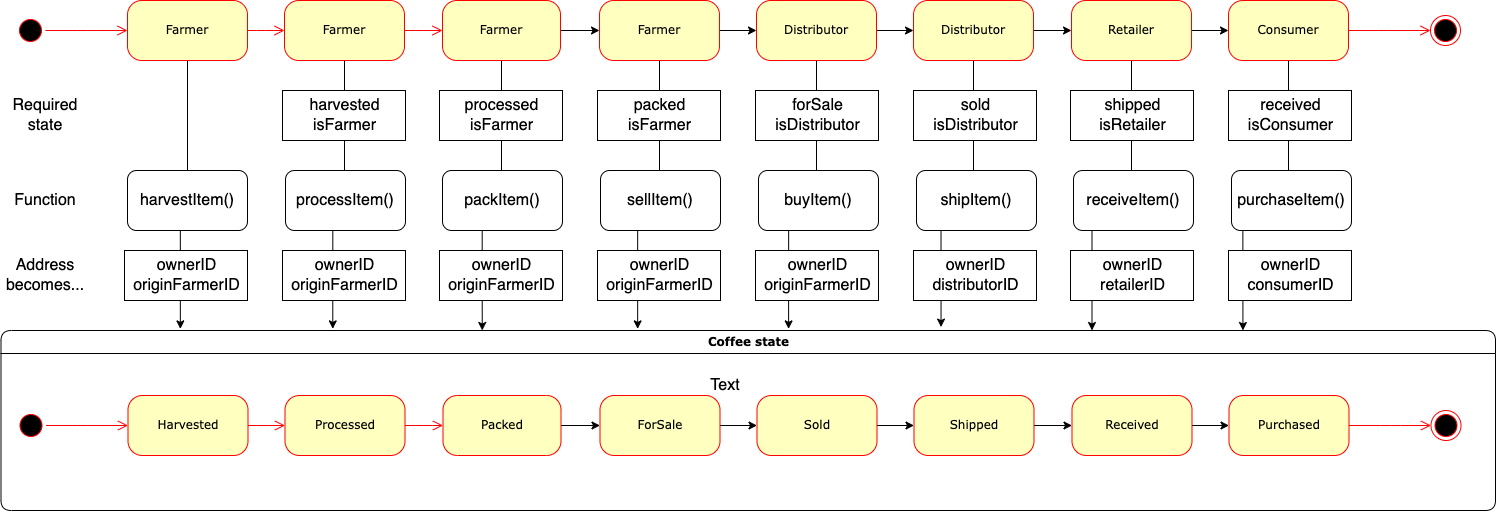

The diagram above was exported from draw.io. Its source (the exported page's mxGraphModel, read from the mxfile embedded in the PNG):
<mxGraphModel dx="1590" dy="985" grid="1" gridSize="10" guides="1" tooltips="1" connect="1" arrows="1" fold="1" page="1" pageScale="1" pageWidth="1654" pageHeight="1169" background="#FFFFFF" math="0" shadow="0">
  <root>
    <mxCell id="0" />
    <mxCell id="1" parent="0" />
    <mxCell id="2a3bc250acf0617d-7" value="Coffee state" style="swimlane;whiteSpace=wrap;html=1;rounded=1;shadow=0;comic=0;labelBackgroundColor=none;strokeWidth=1;fontFamily=Verdana;fontSize=12;align=center;" parent="1" vertex="1">
      <mxGeometry x="75.5" y="420" width="1494.5" height="180" as="geometry" />
    </mxCell>
    <mxCell id="24f968d109e7d6b4-3" value="" style="ellipse;html=1;shape=endState;fillColor=#000000;strokeColor=#ff0000;rounded=1;shadow=0;comic=0;labelBackgroundColor=none;fontFamily=Verdana;fontSize=12;fontColor=#000000;align=center;" parent="2a3bc250acf0617d-7" vertex="1">
      <mxGeometry x="1430" y="80" width="30" height="30" as="geometry" />
    </mxCell>
    <mxCell id="3cde6dad864a17aa-9" style="edgeStyle=elbowEdgeStyle;html=1;labelBackgroundColor=none;endArrow=open;endSize=8;strokeColor=#ff0000;fontFamily=Verdana;fontSize=12;align=left;" parent="2a3bc250acf0617d-7" source="2a3bc250acf0617d-3" target="382b91b5511bd0f7-8" edge="1">
      <mxGeometry relative="1" as="geometry" />
    </mxCell>
    <mxCell id="2a3bc250acf0617d-3" value="" style="ellipse;html=1;shape=startState;fillColor=#000000;strokeColor=#ff0000;rounded=1;shadow=0;comic=0;labelBackgroundColor=none;fontFamily=Verdana;fontSize=12;fontColor=#000000;align=center;direction=south;" parent="2a3bc250acf0617d-7" vertex="1">
      <mxGeometry x="15" y="80" width="30" height="30" as="geometry" />
    </mxCell>
    <mxCell id="3cde6dad864a17aa-12" style="edgeStyle=elbowEdgeStyle;html=1;labelBackgroundColor=none;endArrow=open;endSize=8;strokeColor=#ff0000;fontFamily=Verdana;fontSize=12;align=left;startArrow=none;" parent="2a3bc250acf0617d-7" source="pSTzi8Vx2kw98TH12rNP-8" target="24f968d109e7d6b4-3" edge="1">
      <mxGeometry relative="1" as="geometry" />
    </mxCell>
    <mxCell id="3cde6dad864a17aa-10" style="edgeStyle=elbowEdgeStyle;html=1;labelBackgroundColor=none;endArrow=open;endSize=8;strokeColor=#ff0000;fontFamily=Verdana;fontSize=12;align=left;" parent="2a3bc250acf0617d-7" source="382b91b5511bd0f7-8" target="3cde6dad864a17aa-1" edge="1">
      <mxGeometry relative="1" as="geometry" />
    </mxCell>
    <mxCell id="382b91b5511bd0f7-8" value="Harvested" style="rounded=1;whiteSpace=wrap;html=1;arcSize=24;fillColor=#ffffc0;strokeColor=#ff0000;shadow=0;comic=0;labelBackgroundColor=none;fontFamily=Verdana;fontSize=12;fontColor=#000000;align=center;" parent="2a3bc250acf0617d-7" vertex="1">
      <mxGeometry x="127" y="65" width="120" height="60" as="geometry" />
    </mxCell>
    <mxCell id="3cde6dad864a17aa-11" style="edgeStyle=elbowEdgeStyle;html=1;labelBackgroundColor=none;endArrow=open;endSize=8;strokeColor=#ff0000;fontFamily=Verdana;fontSize=12;align=left;" parent="2a3bc250acf0617d-7" source="3cde6dad864a17aa-1" target="3cde6dad864a17aa-2" edge="1">
      <mxGeometry relative="1" as="geometry" />
    </mxCell>
    <mxCell id="3cde6dad864a17aa-1" value="Processed" style="rounded=1;whiteSpace=wrap;html=1;arcSize=24;fillColor=#ffffc0;strokeColor=#ff0000;shadow=0;comic=0;labelBackgroundColor=none;fontFamily=Verdana;fontSize=12;fontColor=#000000;align=center;" parent="2a3bc250acf0617d-7" vertex="1">
      <mxGeometry x="284" y="65" width="120" height="60" as="geometry" />
    </mxCell>
    <mxCell id="pSTzi8Vx2kw98TH12rNP-11" style="edgeStyle=orthogonalEdgeStyle;rounded=0;orthogonalLoop=1;jettySize=auto;html=1;exitX=1;exitY=0.5;exitDx=0;exitDy=0;entryX=0;entryY=0.5;entryDx=0;entryDy=0;fontSize=16;" edge="1" parent="2a3bc250acf0617d-7" source="3cde6dad864a17aa-2" target="pSTzi8Vx2kw98TH12rNP-4">
      <mxGeometry relative="1" as="geometry" />
    </mxCell>
    <mxCell id="3cde6dad864a17aa-2" value="Packed" style="rounded=1;whiteSpace=wrap;html=1;arcSize=24;fillColor=#ffffc0;strokeColor=#ff0000;shadow=0;comic=0;labelBackgroundColor=none;fontFamily=Verdana;fontSize=12;fontColor=#000000;align=center;" parent="2a3bc250acf0617d-7" vertex="1">
      <mxGeometry x="442" y="65" width="118" height="60" as="geometry" />
    </mxCell>
    <mxCell id="pSTzi8Vx2kw98TH12rNP-12" style="edgeStyle=orthogonalEdgeStyle;rounded=0;orthogonalLoop=1;jettySize=auto;html=1;entryX=0;entryY=0.5;entryDx=0;entryDy=0;fontSize=16;" edge="1" parent="2a3bc250acf0617d-7" source="pSTzi8Vx2kw98TH12rNP-4" target="pSTzi8Vx2kw98TH12rNP-5">
      <mxGeometry relative="1" as="geometry" />
    </mxCell>
    <mxCell id="pSTzi8Vx2kw98TH12rNP-4" value="ForSale" style="rounded=1;whiteSpace=wrap;html=1;arcSize=24;fillColor=#ffffc0;strokeColor=#ff0000;shadow=0;comic=0;labelBackgroundColor=none;fontFamily=Verdana;fontSize=12;fontColor=#000000;align=center;" vertex="1" parent="2a3bc250acf0617d-7">
      <mxGeometry x="599" y="65" width="120" height="60" as="geometry" />
    </mxCell>
    <mxCell id="pSTzi8Vx2kw98TH12rNP-13" style="edgeStyle=orthogonalEdgeStyle;rounded=0;orthogonalLoop=1;jettySize=auto;html=1;exitX=1;exitY=0.5;exitDx=0;exitDy=0;entryX=0;entryY=0.5;entryDx=0;entryDy=0;fontSize=16;" edge="1" parent="2a3bc250acf0617d-7" source="pSTzi8Vx2kw98TH12rNP-5" target="pSTzi8Vx2kw98TH12rNP-6">
      <mxGeometry relative="1" as="geometry" />
    </mxCell>
    <mxCell id="pSTzi8Vx2kw98TH12rNP-5" value="Sold" style="rounded=1;whiteSpace=wrap;html=1;arcSize=24;fillColor=#ffffc0;strokeColor=#ff0000;shadow=0;comic=0;labelBackgroundColor=none;fontFamily=Verdana;fontSize=12;fontColor=#000000;align=center;" vertex="1" parent="2a3bc250acf0617d-7">
      <mxGeometry x="756" y="65" width="120" height="60" as="geometry" />
    </mxCell>
    <mxCell id="pSTzi8Vx2kw98TH12rNP-14" style="edgeStyle=orthogonalEdgeStyle;rounded=0;orthogonalLoop=1;jettySize=auto;html=1;exitX=1;exitY=0.5;exitDx=0;exitDy=0;entryX=0;entryY=0.5;entryDx=0;entryDy=0;fontSize=16;" edge="1" parent="2a3bc250acf0617d-7" source="pSTzi8Vx2kw98TH12rNP-6" target="pSTzi8Vx2kw98TH12rNP-7">
      <mxGeometry relative="1" as="geometry" />
    </mxCell>
    <mxCell id="pSTzi8Vx2kw98TH12rNP-6" value="Shipped" style="rounded=1;whiteSpace=wrap;html=1;arcSize=24;fillColor=#ffffc0;strokeColor=#ff0000;shadow=0;comic=0;labelBackgroundColor=none;fontFamily=Verdana;fontSize=12;fontColor=#000000;align=center;" vertex="1" parent="2a3bc250acf0617d-7">
      <mxGeometry x="913" y="65" width="120" height="60" as="geometry" />
    </mxCell>
    <mxCell id="pSTzi8Vx2kw98TH12rNP-15" style="edgeStyle=orthogonalEdgeStyle;rounded=0;orthogonalLoop=1;jettySize=auto;html=1;exitX=1;exitY=0.5;exitDx=0;exitDy=0;entryX=0;entryY=0.5;entryDx=0;entryDy=0;fontSize=16;" edge="1" parent="2a3bc250acf0617d-7" source="pSTzi8Vx2kw98TH12rNP-7" target="pSTzi8Vx2kw98TH12rNP-8">
      <mxGeometry relative="1" as="geometry" />
    </mxCell>
    <mxCell id="pSTzi8Vx2kw98TH12rNP-7" value="Received" style="rounded=1;whiteSpace=wrap;html=1;arcSize=24;fillColor=#ffffc0;strokeColor=#ff0000;shadow=0;comic=0;labelBackgroundColor=none;fontFamily=Verdana;fontSize=12;fontColor=#000000;align=center;" vertex="1" parent="2a3bc250acf0617d-7">
      <mxGeometry x="1071" y="65" width="120" height="60" as="geometry" />
    </mxCell>
    <mxCell id="pSTzi8Vx2kw98TH12rNP-8" value="Purchased" style="rounded=1;whiteSpace=wrap;html=1;arcSize=24;fillColor=#ffffc0;strokeColor=#ff0000;shadow=0;comic=0;labelBackgroundColor=none;fontFamily=Verdana;fontSize=12;fontColor=#000000;align=center;" vertex="1" parent="2a3bc250acf0617d-7">
      <mxGeometry x="1228" y="65" width="120" height="60" as="geometry" />
    </mxCell>
    <mxCell id="pSTzi8Vx2kw98TH12rNP-16" value="" style="ellipse;html=1;shape=endState;fillColor=#000000;strokeColor=#ff0000;rounded=1;shadow=0;comic=0;labelBackgroundColor=none;fontFamily=Verdana;fontSize=12;fontColor=#000000;align=center;" vertex="1" parent="1">
      <mxGeometry x="1505" y="105" width="30" height="30" as="geometry" />
    </mxCell>
    <mxCell id="pSTzi8Vx2kw98TH12rNP-17" style="edgeStyle=elbowEdgeStyle;html=1;labelBackgroundColor=none;endArrow=open;endSize=8;strokeColor=#ff0000;fontFamily=Verdana;fontSize=12;align=left;" edge="1" parent="1" source="pSTzi8Vx2kw98TH12rNP-18" target="pSTzi8Vx2kw98TH12rNP-21">
      <mxGeometry relative="1" as="geometry" />
    </mxCell>
    <mxCell id="pSTzi8Vx2kw98TH12rNP-18" value="" style="ellipse;html=1;shape=startState;fillColor=#000000;strokeColor=#ff0000;rounded=1;shadow=0;comic=0;labelBackgroundColor=none;fontFamily=Verdana;fontSize=12;fontColor=#000000;align=center;direction=south;" vertex="1" parent="1">
      <mxGeometry x="90" y="105" width="30" height="30" as="geometry" />
    </mxCell>
    <mxCell id="pSTzi8Vx2kw98TH12rNP-19" style="edgeStyle=elbowEdgeStyle;html=1;labelBackgroundColor=none;endArrow=open;endSize=8;strokeColor=#ff0000;fontFamily=Verdana;fontSize=12;align=left;startArrow=none;" edge="1" parent="1" source="pSTzi8Vx2kw98TH12rNP-34" target="pSTzi8Vx2kw98TH12rNP-16">
      <mxGeometry relative="1" as="geometry" />
    </mxCell>
    <mxCell id="pSTzi8Vx2kw98TH12rNP-20" style="edgeStyle=elbowEdgeStyle;html=1;labelBackgroundColor=none;endArrow=open;endSize=8;strokeColor=#ff0000;fontFamily=Verdana;fontSize=12;align=left;" edge="1" parent="1" source="pSTzi8Vx2kw98TH12rNP-21" target="pSTzi8Vx2kw98TH12rNP-23">
      <mxGeometry relative="1" as="geometry" />
    </mxCell>
    <mxCell id="pSTzi8Vx2kw98TH12rNP-61" style="edgeStyle=orthogonalEdgeStyle;rounded=0;orthogonalLoop=1;jettySize=auto;html=1;exitX=0.5;exitY=1;exitDx=0;exitDy=0;entryX=0.12;entryY=-0.009;entryDx=0;entryDy=0;fontSize=16;entryPerimeter=0;" edge="1" parent="1" source="pSTzi8Vx2kw98TH12rNP-21" target="2a3bc250acf0617d-7">
      <mxGeometry relative="1" as="geometry" />
    </mxCell>
    <mxCell id="pSTzi8Vx2kw98TH12rNP-21" value="Farmer" style="rounded=1;whiteSpace=wrap;html=1;arcSize=24;fillColor=#ffffc0;strokeColor=#ff0000;shadow=0;comic=0;labelBackgroundColor=none;fontFamily=Verdana;fontSize=12;fontColor=#000000;align=center;" vertex="1" parent="1">
      <mxGeometry x="202" y="90" width="120" height="60" as="geometry" />
    </mxCell>
    <mxCell id="pSTzi8Vx2kw98TH12rNP-22" style="edgeStyle=elbowEdgeStyle;html=1;labelBackgroundColor=none;endArrow=open;endSize=8;strokeColor=#ff0000;fontFamily=Verdana;fontSize=12;align=left;" edge="1" parent="1" source="pSTzi8Vx2kw98TH12rNP-23" target="pSTzi8Vx2kw98TH12rNP-25">
      <mxGeometry relative="1" as="geometry" />
    </mxCell>
    <mxCell id="pSTzi8Vx2kw98TH12rNP-63" style="edgeStyle=orthogonalEdgeStyle;rounded=0;orthogonalLoop=1;jettySize=auto;html=1;exitX=0.5;exitY=1;exitDx=0;exitDy=0;entryX=0.222;entryY=-0.009;entryDx=0;entryDy=0;entryPerimeter=0;fontSize=16;" edge="1" parent="1" source="pSTzi8Vx2kw98TH12rNP-23" target="2a3bc250acf0617d-7">
      <mxGeometry relative="1" as="geometry" />
    </mxCell>
    <mxCell id="pSTzi8Vx2kw98TH12rNP-23" value="Farmer" style="rounded=1;whiteSpace=wrap;html=1;arcSize=24;fillColor=#ffffc0;strokeColor=#ff0000;shadow=0;comic=0;labelBackgroundColor=none;fontFamily=Verdana;fontSize=12;fontColor=#000000;align=center;" vertex="1" parent="1">
      <mxGeometry x="359" y="90" width="120" height="60" as="geometry" />
    </mxCell>
    <mxCell id="pSTzi8Vx2kw98TH12rNP-44" style="edgeStyle=orthogonalEdgeStyle;rounded=0;orthogonalLoop=1;jettySize=auto;html=1;exitX=1;exitY=0.5;exitDx=0;exitDy=0;entryX=0;entryY=0.5;entryDx=0;entryDy=0;fontSize=16;" edge="1" parent="1" source="pSTzi8Vx2kw98TH12rNP-25" target="pSTzi8Vx2kw98TH12rNP-27">
      <mxGeometry relative="1" as="geometry" />
    </mxCell>
    <mxCell id="pSTzi8Vx2kw98TH12rNP-64" style="edgeStyle=orthogonalEdgeStyle;rounded=0;orthogonalLoop=1;jettySize=auto;html=1;exitX=0.5;exitY=1;exitDx=0;exitDy=0;entryX=0.322;entryY=0;entryDx=0;entryDy=0;entryPerimeter=0;fontSize=16;" edge="1" parent="1" source="pSTzi8Vx2kw98TH12rNP-25" target="2a3bc250acf0617d-7">
      <mxGeometry relative="1" as="geometry" />
    </mxCell>
    <mxCell id="pSTzi8Vx2kw98TH12rNP-25" value="Farmer" style="rounded=1;whiteSpace=wrap;html=1;arcSize=24;fillColor=#ffffc0;strokeColor=#ff0000;shadow=0;comic=0;labelBackgroundColor=none;fontFamily=Verdana;fontSize=12;fontColor=#000000;align=center;" vertex="1" parent="1">
      <mxGeometry x="517" y="90" width="118" height="60" as="geometry" />
    </mxCell>
    <mxCell id="pSTzi8Vx2kw98TH12rNP-26" style="edgeStyle=orthogonalEdgeStyle;rounded=0;orthogonalLoop=1;jettySize=auto;html=1;entryX=0;entryY=0.5;entryDx=0;entryDy=0;fontSize=16;" edge="1" parent="1" source="pSTzi8Vx2kw98TH12rNP-27" target="pSTzi8Vx2kw98TH12rNP-29">
      <mxGeometry relative="1" as="geometry" />
    </mxCell>
    <mxCell id="pSTzi8Vx2kw98TH12rNP-65" style="edgeStyle=orthogonalEdgeStyle;rounded=0;orthogonalLoop=1;jettySize=auto;html=1;exitX=0.5;exitY=1;exitDx=0;exitDy=0;entryX=0.426;entryY=-0.009;entryDx=0;entryDy=0;entryPerimeter=0;fontSize=16;" edge="1" parent="1" source="pSTzi8Vx2kw98TH12rNP-27" target="2a3bc250acf0617d-7">
      <mxGeometry relative="1" as="geometry" />
    </mxCell>
    <mxCell id="pSTzi8Vx2kw98TH12rNP-27" value="Farmer" style="rounded=1;whiteSpace=wrap;html=1;arcSize=24;fillColor=#ffffc0;strokeColor=#ff0000;shadow=0;comic=0;labelBackgroundColor=none;fontFamily=Verdana;fontSize=12;fontColor=#000000;align=center;" vertex="1" parent="1">
      <mxGeometry x="674" y="90" width="120" height="60" as="geometry" />
    </mxCell>
    <mxCell id="pSTzi8Vx2kw98TH12rNP-28" style="edgeStyle=orthogonalEdgeStyle;rounded=0;orthogonalLoop=1;jettySize=auto;html=1;exitX=1;exitY=0.5;exitDx=0;exitDy=0;entryX=0;entryY=0.5;entryDx=0;entryDy=0;fontSize=16;" edge="1" parent="1" source="pSTzi8Vx2kw98TH12rNP-29" target="pSTzi8Vx2kw98TH12rNP-31">
      <mxGeometry relative="1" as="geometry" />
    </mxCell>
    <mxCell id="pSTzi8Vx2kw98TH12rNP-66" style="edgeStyle=orthogonalEdgeStyle;rounded=0;orthogonalLoop=1;jettySize=auto;html=1;exitX=0.5;exitY=1;exitDx=0;exitDy=0;entryX=0.527;entryY=-0.009;entryDx=0;entryDy=0;entryPerimeter=0;fontSize=16;" edge="1" parent="1" source="pSTzi8Vx2kw98TH12rNP-29" target="2a3bc250acf0617d-7">
      <mxGeometry relative="1" as="geometry" />
    </mxCell>
    <mxCell id="pSTzi8Vx2kw98TH12rNP-29" value="Distributor" style="rounded=1;whiteSpace=wrap;html=1;arcSize=24;fillColor=#ffffc0;strokeColor=#ff0000;shadow=0;comic=0;labelBackgroundColor=none;fontFamily=Verdana;fontSize=12;fontColor=#000000;align=center;" vertex="1" parent="1">
      <mxGeometry x="831" y="90" width="120" height="60" as="geometry" />
    </mxCell>
    <mxCell id="pSTzi8Vx2kw98TH12rNP-30" style="edgeStyle=orthogonalEdgeStyle;rounded=0;orthogonalLoop=1;jettySize=auto;html=1;exitX=1;exitY=0.5;exitDx=0;exitDy=0;entryX=0;entryY=0.5;entryDx=0;entryDy=0;fontSize=16;" edge="1" parent="1" source="pSTzi8Vx2kw98TH12rNP-31" target="pSTzi8Vx2kw98TH12rNP-33">
      <mxGeometry relative="1" as="geometry" />
    </mxCell>
    <mxCell id="pSTzi8Vx2kw98TH12rNP-67" style="edgeStyle=orthogonalEdgeStyle;rounded=0;orthogonalLoop=1;jettySize=auto;html=1;exitX=0.5;exitY=1;exitDx=0;exitDy=0;entryX=0.629;entryY=-0.019;entryDx=0;entryDy=0;entryPerimeter=0;fontSize=16;" edge="1" parent="1" source="pSTzi8Vx2kw98TH12rNP-31" target="2a3bc250acf0617d-7">
      <mxGeometry relative="1" as="geometry" />
    </mxCell>
    <mxCell id="pSTzi8Vx2kw98TH12rNP-31" value="Distributor" style="rounded=1;whiteSpace=wrap;html=1;arcSize=24;fillColor=#ffffc0;strokeColor=#ff0000;shadow=0;comic=0;labelBackgroundColor=none;fontFamily=Verdana;fontSize=12;fontColor=#000000;align=center;" vertex="1" parent="1">
      <mxGeometry x="988" y="90" width="120" height="60" as="geometry" />
    </mxCell>
    <mxCell id="pSTzi8Vx2kw98TH12rNP-32" style="edgeStyle=orthogonalEdgeStyle;rounded=0;orthogonalLoop=1;jettySize=auto;html=1;exitX=1;exitY=0.5;exitDx=0;exitDy=0;entryX=0;entryY=0.5;entryDx=0;entryDy=0;fontSize=16;" edge="1" parent="1" source="pSTzi8Vx2kw98TH12rNP-33" target="pSTzi8Vx2kw98TH12rNP-34">
      <mxGeometry relative="1" as="geometry" />
    </mxCell>
    <mxCell id="pSTzi8Vx2kw98TH12rNP-68" style="edgeStyle=orthogonalEdgeStyle;rounded=0;orthogonalLoop=1;jettySize=auto;html=1;exitX=0.5;exitY=1;exitDx=0;exitDy=0;entryX=0.73;entryY=0;entryDx=0;entryDy=0;entryPerimeter=0;fontSize=16;" edge="1" parent="1" source="pSTzi8Vx2kw98TH12rNP-33" target="2a3bc250acf0617d-7">
      <mxGeometry relative="1" as="geometry" />
    </mxCell>
    <mxCell id="pSTzi8Vx2kw98TH12rNP-33" value="Retailer" style="rounded=1;whiteSpace=wrap;html=1;arcSize=24;fillColor=#ffffc0;strokeColor=#ff0000;shadow=0;comic=0;labelBackgroundColor=none;fontFamily=Verdana;fontSize=12;fontColor=#000000;align=center;" vertex="1" parent="1">
      <mxGeometry x="1146" y="90" width="120" height="60" as="geometry" />
    </mxCell>
    <mxCell id="pSTzi8Vx2kw98TH12rNP-69" style="edgeStyle=orthogonalEdgeStyle;rounded=0;orthogonalLoop=1;jettySize=auto;html=1;exitX=0.5;exitY=1;exitDx=0;exitDy=0;entryX=0.831;entryY=0;entryDx=0;entryDy=0;entryPerimeter=0;fontSize=16;" edge="1" parent="1" source="pSTzi8Vx2kw98TH12rNP-34" target="2a3bc250acf0617d-7">
      <mxGeometry relative="1" as="geometry" />
    </mxCell>
    <mxCell id="pSTzi8Vx2kw98TH12rNP-34" value="Consumer" style="rounded=1;whiteSpace=wrap;html=1;arcSize=24;fillColor=#ffffc0;strokeColor=#ff0000;shadow=0;comic=0;labelBackgroundColor=none;fontFamily=Verdana;fontSize=12;fontColor=#000000;align=center;" vertex="1" parent="1">
      <mxGeometry x="1303" y="90" width="120" height="60" as="geometry" />
    </mxCell>
    <mxCell id="pSTzi8Vx2kw98TH12rNP-36" value="harvested&lt;br&gt;isFarmer" style="html=1;fontSize=16;" vertex="1" parent="1">
      <mxGeometry x="357" y="180" width="123" height="50" as="geometry" />
    </mxCell>
    <mxCell id="pSTzi8Vx2kw98TH12rNP-37" value="processed&lt;br&gt;isFarmer" style="html=1;fontSize=16;" vertex="1" parent="1">
      <mxGeometry x="514" y="180" width="123" height="50" as="geometry" />
    </mxCell>
    <mxCell id="pSTzi8Vx2kw98TH12rNP-38" value="packed&lt;br style=&quot;border-color: var(--border-color);&quot;&gt;isFarmer" style="html=1;fontSize=16;" vertex="1" parent="1">
      <mxGeometry x="672" y="180" width="123" height="50" as="geometry" />
    </mxCell>
    <mxCell id="pSTzi8Vx2kw98TH12rNP-39" value="forSale&lt;br style=&quot;border-color: var(--border-color);&quot;&gt;isDistributor" style="html=1;fontSize=16;" vertex="1" parent="1">
      <mxGeometry x="830" y="180" width="123" height="50" as="geometry" />
    </mxCell>
    <mxCell id="pSTzi8Vx2kw98TH12rNP-40" value="sold&lt;br style=&quot;border-color: var(--border-color);&quot;&gt;isDistributor" style="html=1;fontSize=16;" vertex="1" parent="1">
      <mxGeometry x="988" y="180" width="123" height="50" as="geometry" />
    </mxCell>
    <mxCell id="pSTzi8Vx2kw98TH12rNP-41" value="shipped&lt;br style=&quot;border-color: var(--border-color);&quot;&gt;isRetailer" style="html=1;fontSize=16;" vertex="1" parent="1">
      <mxGeometry x="1145" y="180" width="123" height="50" as="geometry" />
    </mxCell>
    <mxCell id="pSTzi8Vx2kw98TH12rNP-42" value="received&lt;br style=&quot;border-color: var(--border-color);&quot;&gt;isConsumer" style="html=1;fontSize=16;" vertex="1" parent="1">
      <mxGeometry x="1303" y="180" width="123" height="50" as="geometry" />
    </mxCell>
    <mxCell id="pSTzi8Vx2kw98TH12rNP-45" value="harvestItem()" style="rounded=1;whiteSpace=wrap;html=1;fontSize=16;" vertex="1" parent="1">
      <mxGeometry x="202" y="260" width="120" height="60" as="geometry" />
    </mxCell>
    <mxCell id="pSTzi8Vx2kw98TH12rNP-46" value="processItem()" style="rounded=1;whiteSpace=wrap;html=1;fontSize=16;" vertex="1" parent="1">
      <mxGeometry x="360" y="260" width="120" height="60" as="geometry" />
    </mxCell>
    <mxCell id="pSTzi8Vx2kw98TH12rNP-47" value="packItem()" style="rounded=1;whiteSpace=wrap;html=1;fontSize=16;" vertex="1" parent="1">
      <mxGeometry x="517" y="260" width="120" height="60" as="geometry" />
    </mxCell>
    <mxCell id="pSTzi8Vx2kw98TH12rNP-48" value="sellItem()" style="rounded=1;whiteSpace=wrap;html=1;fontSize=16;" vertex="1" parent="1">
      <mxGeometry x="675" y="260" width="120" height="60" as="geometry" />
    </mxCell>
    <mxCell id="pSTzi8Vx2kw98TH12rNP-49" value="buyItem()" style="rounded=1;whiteSpace=wrap;html=1;fontSize=16;" vertex="1" parent="1">
      <mxGeometry x="833" y="260" width="120" height="60" as="geometry" />
    </mxCell>
    <mxCell id="pSTzi8Vx2kw98TH12rNP-50" value="shipItem()" style="rounded=1;whiteSpace=wrap;html=1;fontSize=16;" vertex="1" parent="1">
      <mxGeometry x="991" y="260" width="120" height="60" as="geometry" />
    </mxCell>
    <mxCell id="pSTzi8Vx2kw98TH12rNP-51" value="receiveItem()" style="rounded=1;whiteSpace=wrap;html=1;fontSize=16;" vertex="1" parent="1">
      <mxGeometry x="1148" y="260" width="120" height="60" as="geometry" />
    </mxCell>
    <mxCell id="pSTzi8Vx2kw98TH12rNP-52" value="purchaseItem()" style="rounded=1;whiteSpace=wrap;html=1;fontSize=16;" vertex="1" parent="1">
      <mxGeometry x="1306" y="260" width="120" height="60" as="geometry" />
    </mxCell>
    <mxCell id="pSTzi8Vx2kw98TH12rNP-53" value="ownerID&lt;br&gt;originFarmerID" style="html=1;fontSize=16;" vertex="1" parent="1">
      <mxGeometry x="199" y="340" width="123" height="50" as="geometry" />
    </mxCell>
    <mxCell id="pSTzi8Vx2kw98TH12rNP-54" value="ownerID&lt;br style=&quot;border-color: var(--border-color);&quot;&gt;originFarmerID" style="html=1;fontSize=16;" vertex="1" parent="1">
      <mxGeometry x="357" y="340" width="123" height="50" as="geometry" />
    </mxCell>
    <mxCell id="pSTzi8Vx2kw98TH12rNP-55" value="ownerID&lt;br style=&quot;border-color: var(--border-color);&quot;&gt;originFarmerID" style="html=1;fontSize=16;" vertex="1" parent="1">
      <mxGeometry x="514" y="340" width="123" height="50" as="geometry" />
    </mxCell>
    <mxCell id="pSTzi8Vx2kw98TH12rNP-56" value="ownerID&lt;br style=&quot;border-color: var(--border-color);&quot;&gt;originFarmerID" style="html=1;fontSize=16;" vertex="1" parent="1">
      <mxGeometry x="672" y="340" width="123" height="50" as="geometry" />
    </mxCell>
    <mxCell id="pSTzi8Vx2kw98TH12rNP-57" value="ownerID&lt;br style=&quot;border-color: var(--border-color);&quot;&gt;originFarmerID" style="html=1;fontSize=16;" vertex="1" parent="1">
      <mxGeometry x="830" y="340" width="123" height="50" as="geometry" />
    </mxCell>
    <mxCell id="pSTzi8Vx2kw98TH12rNP-58" value="ownerID&lt;br style=&quot;border-color: var(--border-color);&quot;&gt;distributorID" style="html=1;fontSize=16;" vertex="1" parent="1">
      <mxGeometry x="988" y="340" width="123" height="50" as="geometry" />
    </mxCell>
    <mxCell id="pSTzi8Vx2kw98TH12rNP-59" value="ownerID&lt;br style=&quot;border-color: var(--border-color);&quot;&gt;retailerID" style="html=1;fontSize=16;" vertex="1" parent="1">
      <mxGeometry x="1145" y="340" width="123" height="50" as="geometry" />
    </mxCell>
    <mxCell id="pSTzi8Vx2kw98TH12rNP-60" value="ownerID&lt;br style=&quot;border-color: var(--border-color);&quot;&gt;consumerID" style="html=1;fontSize=16;" vertex="1" parent="1">
      <mxGeometry x="1303" y="340" width="123" height="50" as="geometry" />
    </mxCell>
    <mxCell id="pSTzi8Vx2kw98TH12rNP-70" value="Text" style="text;html=1;strokeColor=none;fillColor=none;align=center;verticalAlign=middle;whiteSpace=wrap;rounded=0;fontSize=16;" vertex="1" parent="1">
      <mxGeometry x="770" y="460" width="60" height="30" as="geometry" />
    </mxCell>
    <mxCell id="pSTzi8Vx2kw98TH12rNP-71" value="Required state" style="text;html=1;strokeColor=none;fillColor=none;align=center;verticalAlign=middle;whiteSpace=wrap;rounded=0;fontSize=16;" vertex="1" parent="1">
      <mxGeometry x="90" y="190" width="60" height="30" as="geometry" />
    </mxCell>
    <mxCell id="pSTzi8Vx2kw98TH12rNP-72" value="Function" style="text;html=1;strokeColor=none;fillColor=none;align=center;verticalAlign=middle;whiteSpace=wrap;rounded=0;fontSize=16;" vertex="1" parent="1">
      <mxGeometry x="90" y="275" width="60" height="30" as="geometry" />
    </mxCell>
    <mxCell id="pSTzi8Vx2kw98TH12rNP-73" value="Address becomes..." style="text;html=1;strokeColor=none;fillColor=none;align=center;verticalAlign=middle;whiteSpace=wrap;rounded=0;fontSize=16;" vertex="1" parent="1">
      <mxGeometry x="90" y="350" width="60" height="30" as="geometry" />
    </mxCell>
  </root>
</mxGraphModel>